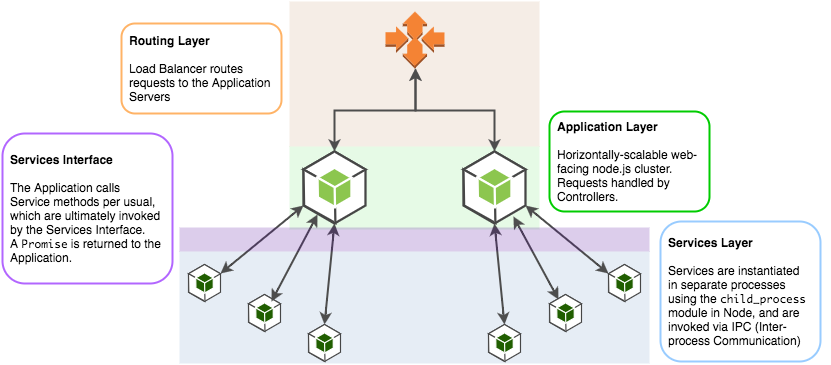

The diagram above was exported from draw.io. Its source (the exported page's mxGraphModel, read from the mxfile embedded in the PNG):
<mxGraphModel dx="954" dy="603" grid="1" gridSize="10" guides="1" tooltips="1" connect="1" arrows="1" fold="1" page="1" pageScale="1" pageWidth="826" pageHeight="1169" background="#ffffff" math="0" shadow="0">
  <root>
    <mxCell id="0" />
    <mxCell id="1" parent="0" />
    <mxCell id="12eb1579e03a8ca-4" value="" style="whiteSpace=wrap;html=1;fillColor=#994C00;opacity=10;strokeColor=none;rounded=0;glass=0;shadow=0;comic=0;" parent="1" vertex="1">
      <mxGeometry x="288" width="250" height="145" as="geometry" />
    </mxCell>
    <mxCell id="2690dd3d76960c14-41" value="" style="whiteSpace=wrap;html=1;fillColor=#004C99;opacity=10;strokeColor=none;rounded=0;glass=0;shadow=0;comic=0;" parent="1" vertex="1">
      <mxGeometry x="178" y="250" width="470" height="112" as="geometry" />
    </mxCell>
    <mxCell id="2690dd3d76960c14-44" value="" style="whiteSpace=wrap;html=1;fillColor=#00CC00;opacity=10;strokeColor=none;rounded=0;glass=0;shadow=0;comic=0;" parent="1" vertex="1">
      <mxGeometry x="288" y="145" width="250" height="83" as="geometry" />
    </mxCell>
    <mxCell id="2" value="" style="dashed=0;html=1;shape=mxgraph.aws2.sdks.javascript;strokeColor=none;rounded=0;shadow=0;glass=0;fillColor=#CCFFCC;gradientColor=none;fontSize=16;fontColor=#3D3931;" vertex="1" parent="1">
      <mxGeometry x="187" y="263" width="32" height="37" as="geometry" />
    </mxCell>
    <mxCell id="5" style="rounded=0;html=1;exitX=0.281;exitY=0.135;exitPerimeter=0;entryX=0.806;entryY=0.903;entryPerimeter=0;startArrow=classic;startFill=1;endArrow=classic;endFill=1;jettySize=auto;orthogonalLoop=1;strokeColor=#4D4D4D;strokeWidth=2;fontSize=16;fontColor=#3D3931;" edge="1" parent="1" source="12eb1579e03a8ca-2" target="2690dd3d76960c14-38">
      <mxGeometry relative="1" as="geometry">
        <mxPoint x="512" y="224" as="targetPoint" />
      </mxGeometry>
    </mxCell>
    <mxCell id="12eb1579e03a8ca-2" value="" style="dashed=0;html=1;shape=mxgraph.aws2.sdks.javascript;strokeColor=none;rounded=0;shadow=0;glass=0;fillColor=#CCFFCC;gradientColor=none;fontSize=16;fontColor=#3D3931;" parent="1" vertex="1">
      <mxGeometry x="548" y="293" width="32" height="37" as="geometry" />
    </mxCell>
    <mxCell id="2690dd3d76960c14-29" value="" style="dashed=0;html=1;shape=mxgraph.aws2.sdks.javascript;strokeColor=none;rounded=0;shadow=0;glass=0;fillColor=#CCFFCC;gradientColor=none;fontSize=16;fontColor=#3D3931;" parent="1" vertex="1">
      <mxGeometry x="247" y="293" width="32" height="37" as="geometry" />
    </mxCell>
    <mxCell id="2690dd3d76960c14-3" value="" style="dashed=0;html=1;shape=mxgraph.aws2.compute_and_networking.auto_scaling;strokeColor=none;rounded=0;shadow=0;glass=0;fillColor=#CCFFCC;gradientColor=none;fontSize=16;fontColor=#3D3931;" parent="1" vertex="1">
      <mxGeometry x="384" y="10" width="59" height="57" as="geometry" />
    </mxCell>
    <mxCell id="2690dd3d76960c14-5" value="" style="dashed=0;html=1;shape=mxgraph.aws2.sdks.javascript;strokeColor=none;rounded=0;shadow=0;glass=0;fillColor=#CCFFCC;gradientColor=none;fontSize=16;fontColor=#3D3931;" parent="1" vertex="1">
      <mxGeometry x="307" y="323" width="32" height="37" as="geometry" />
    </mxCell>
    <mxCell id="7" style="edgeStyle=none;rounded=0;html=1;exitX=0.5;exitY=1;exitPerimeter=0;entryX=0.5;entryY=0;entryPerimeter=0;startArrow=classic;startFill=1;endArrow=classic;endFill=1;jettySize=auto;orthogonalLoop=1;strokeColor=#4D4D4D;strokeWidth=2;fontSize=16;fontColor=#3D3931;" edge="1" parent="1" source="2690dd3d76960c14-6" target="2690dd3d76960c14-5">
      <mxGeometry relative="1" as="geometry">
        <mxPoint x="333" y="232" as="sourcePoint" />
      </mxGeometry>
    </mxCell>
    <mxCell id="8" style="edgeStyle=none;rounded=0;html=1;exitX=0.226;exitY=0.875;exitPerimeter=0;entryX=0.719;entryY=0.189;entryPerimeter=0;startArrow=classic;startFill=1;endArrow=classic;endFill=1;jettySize=auto;orthogonalLoop=1;strokeColor=#4D4D4D;strokeWidth=2;fontSize=16;fontColor=#3D3931;" edge="1" parent="1" source="2690dd3d76960c14-6" target="2690dd3d76960c14-29">
      <mxGeometry relative="1" as="geometry">
        <mxPoint x="316" y="223" as="sourcePoint" />
      </mxGeometry>
    </mxCell>
    <mxCell id="2690dd3d76960c14-6" value="" style="dashed=0;html=1;shape=mxgraph.aws2.sdks.nodejs;strokeColor=none;rounded=0;shadow=0;glass=0;fillColor=#CCFFCC;gradientColor=none;fontSize=16;fontColor=#3D3931;" parent="1" vertex="1">
      <mxGeometry x="302" y="150" width="62" height="72" as="geometry" />
    </mxCell>
    <mxCell id="2690dd3d76960c14-8" style="edgeStyle=orthogonalEdgeStyle;rounded=0;html=1;exitX=0.5;exitY=1;exitPerimeter=0;entryX=0.5;entryY=0;entryPerimeter=0;startArrow=classic;startFill=1;jettySize=auto;orthogonalLoop=1;strokeColor=#4D4D4D;strokeWidth=2;fontSize=16;fontColor=#3D3931;" parent="1" source="2690dd3d76960c14-3" target="2690dd3d76960c14-6" edge="1">
      <mxGeometry relative="1" as="geometry" />
    </mxCell>
    <mxCell id="2690dd3d76960c14-36" value="" style="dashed=0;html=1;shape=mxgraph.aws2.sdks.javascript;strokeColor=none;rounded=0;shadow=0;glass=0;fillColor=#CCFFCC;gradientColor=none;fontSize=16;fontColor=#3D3931;" parent="1" vertex="1">
      <mxGeometry x="607" y="263" width="32" height="37" as="geometry" />
    </mxCell>
    <mxCell id="10" style="edgeStyle=none;rounded=0;html=1;exitX=0.5;exitY=0;exitPerimeter=0;entryX=0.5;entryY=1;entryPerimeter=0;startArrow=classic;startFill=1;endArrow=classic;endFill=1;jettySize=auto;orthogonalLoop=1;strokeColor=#4D4D4D;strokeWidth=2;fontSize=16;fontColor=#3D3931;" edge="1" parent="1" source="2690dd3d76960c14-37" target="2690dd3d76960c14-38">
      <mxGeometry relative="1" as="geometry" />
    </mxCell>
    <mxCell id="2690dd3d76960c14-37" value="" style="dashed=0;html=1;shape=mxgraph.aws2.sdks.javascript;strokeColor=none;rounded=0;shadow=0;glass=0;fillColor=#CCFFCC;gradientColor=none;fontSize=16;fontColor=#3D3931;" parent="1" vertex="1">
      <mxGeometry x="487" y="323" width="32" height="37" as="geometry" />
    </mxCell>
    <mxCell id="11" style="edgeStyle=none;rounded=0;html=1;exitX=1;exitY=0.75;exitPerimeter=0;entryX=0;entryY=0.25;entryPerimeter=0;startArrow=classic;startFill=1;endArrow=classic;endFill=1;jettySize=auto;orthogonalLoop=1;strokeColor=#4D4D4D;strokeWidth=2;fontSize=16;fontColor=#3D3931;" edge="1" parent="1" source="2690dd3d76960c14-38" target="2690dd3d76960c14-36">
      <mxGeometry relative="1" as="geometry" />
    </mxCell>
    <mxCell id="2690dd3d76960c14-38" value="" style="dashed=0;html=1;shape=mxgraph.aws2.sdks.nodejs;strokeColor=none;rounded=0;shadow=0;glass=0;fillColor=#CCFFCC;gradientColor=none;fontSize=16;fontColor=#3D3931;" parent="1" vertex="1">
      <mxGeometry x="462" y="150" width="62" height="72" as="geometry" />
    </mxCell>
    <mxCell id="2690dd3d76960c14-39" style="edgeStyle=orthogonalEdgeStyle;rounded=0;html=1;exitX=0.5;exitY=1;exitPerimeter=0;entryX=0.5;entryY=0;entryPerimeter=0;startArrow=classic;startFill=1;jettySize=auto;orthogonalLoop=1;strokeColor=#4D4D4D;strokeWidth=2;fontSize=16;fontColor=#3D3931;" parent="1" source="2690dd3d76960c14-3" target="2690dd3d76960c14-38" edge="1">
      <mxGeometry relative="1" as="geometry" />
    </mxCell>
    <mxCell id="2690dd3d76960c14-43" value="&lt;div style=&quot;text-align: left&quot;&gt;&lt;b&gt;Services Layer&lt;/b&gt;&lt;/div&gt;&lt;div style=&quot;text-align: left&quot;&gt;&lt;br&gt;&lt;/div&gt;&lt;div style=&quot;text-align: left&quot;&gt;Services are instantiated in separate processes using the &lt;font face=&quot;monaco&quot; style=&quot;font-size: 11px&quot;&gt;child_process&lt;/font&gt; module in Node, and are invoked via IPC (Inter-process Communication)&lt;/div&gt;" style="whiteSpace=wrap;html=1;strokeColor=#99CCFF;fillColor=none;rounded=1;strokeWidth=2;spacing=8;" parent="1" vertex="1">
      <mxGeometry x="659" y="220" width="160" height="140" as="geometry" />
    </mxCell>
    <mxCell id="2690dd3d76960c14-45" value="&lt;div style=&quot;text-align: left&quot;&gt;&lt;b&gt;Application Layer&lt;/b&gt;&lt;/div&gt;&lt;div style=&quot;text-align: left&quot;&gt;&lt;br&gt;&lt;/div&gt;&lt;div style=&quot;text-align: left&quot;&gt;Horizontally-scalable web-facing node.js cluster. Requests handled by Controllers.&lt;/div&gt;" style="whiteSpace=wrap;html=1;strokeColor=#00CC00;fillColor=none;rounded=1;strokeWidth=2;spacing=8;" parent="1" vertex="1">
      <mxGeometry x="548" y="110" width="160" height="100" as="geometry" />
    </mxCell>
    <mxCell id="12eb1579e03a8ca-3" value="&lt;div style=&quot;text-align: left&quot;&gt;&lt;b&gt;Routing Layer&lt;/b&gt;&lt;/div&gt;&lt;div style=&quot;text-align: left&quot;&gt;&lt;b&gt;&lt;br&gt;&lt;/b&gt;&lt;/div&gt;&lt;div style=&quot;text-align: left&quot;&gt;Load Balancer routes requests to the Application Servers&lt;/div&gt;" style="whiteSpace=wrap;html=1;strokeColor=#FFB366;fillColor=none;rounded=1;strokeWidth=2;spacing=8;" parent="1" vertex="1">
      <mxGeometry x="120" y="22" width="160" height="90" as="geometry" />
    </mxCell>
    <mxCell id="9" style="edgeStyle=none;rounded=0;html=1;exitX=1;exitY=0.25;exitPerimeter=0;entryX=0;entryY=0.75;entryPerimeter=0;startArrow=classic;startFill=1;endArrow=classic;endFill=1;jettySize=auto;orthogonalLoop=1;strokeColor=#4D4D4D;strokeWidth=2;fontSize=16;fontColor=#3D3931;" edge="1" parent="1" source="2" target="2690dd3d76960c14-6">
      <mxGeometry relative="1" as="geometry">
        <mxPoint x="302" y="214" as="targetPoint" />
      </mxGeometry>
    </mxCell>
    <mxCell id="12" value="" style="whiteSpace=wrap;html=1;fillColor=#4C0099;opacity=20;strokeColor=none;rounded=0;glass=0;shadow=0;comic=0;" vertex="1" parent="1">
      <mxGeometry x="178" y="226" width="470" height="24" as="geometry" />
    </mxCell>
    <mxCell id="13" style="edgeStyle=none;rounded=0;html=1;exitX=1;exitY=0.5;startArrow=classic;startFill=1;endArrow=classic;endFill=1;jettySize=auto;orthogonalLoop=1;strokeColor=#4D4D4D;strokeWidth=2;fontSize=16;fontColor=#3D3931;" edge="1" parent="1" source="2690dd3d76960c14-43" target="2690dd3d76960c14-43">
      <mxGeometry relative="1" as="geometry" />
    </mxCell>
    <mxCell id="14" value="&lt;div style=&quot;text-align: left&quot;&gt;&lt;b&gt;Services Interface&lt;/b&gt;&lt;/div&gt;&lt;div style=&quot;text-align: left&quot;&gt;&lt;b&gt;&lt;br&gt;&lt;/b&gt;&lt;/div&gt;&lt;div style=&quot;text-align: left&quot;&gt;The Application calls Service methods per usual, which are ultimately invoked by the Services Interface. A&amp;nbsp;&lt;font face=&quot;monaco&quot; style=&quot;font-size: 11px&quot;&gt;Promise&lt;/font&gt;&amp;nbsp;is returned to the Application.&lt;/div&gt;" style="whiteSpace=wrap;html=1;strokeColor=#B266FF;fillColor=none;rounded=1;strokeWidth=2;spacing=8;" vertex="1" parent="1">
      <mxGeometry x="1" y="132" width="170" height="150" as="geometry" />
    </mxCell>
  </root>
</mxGraphModel>